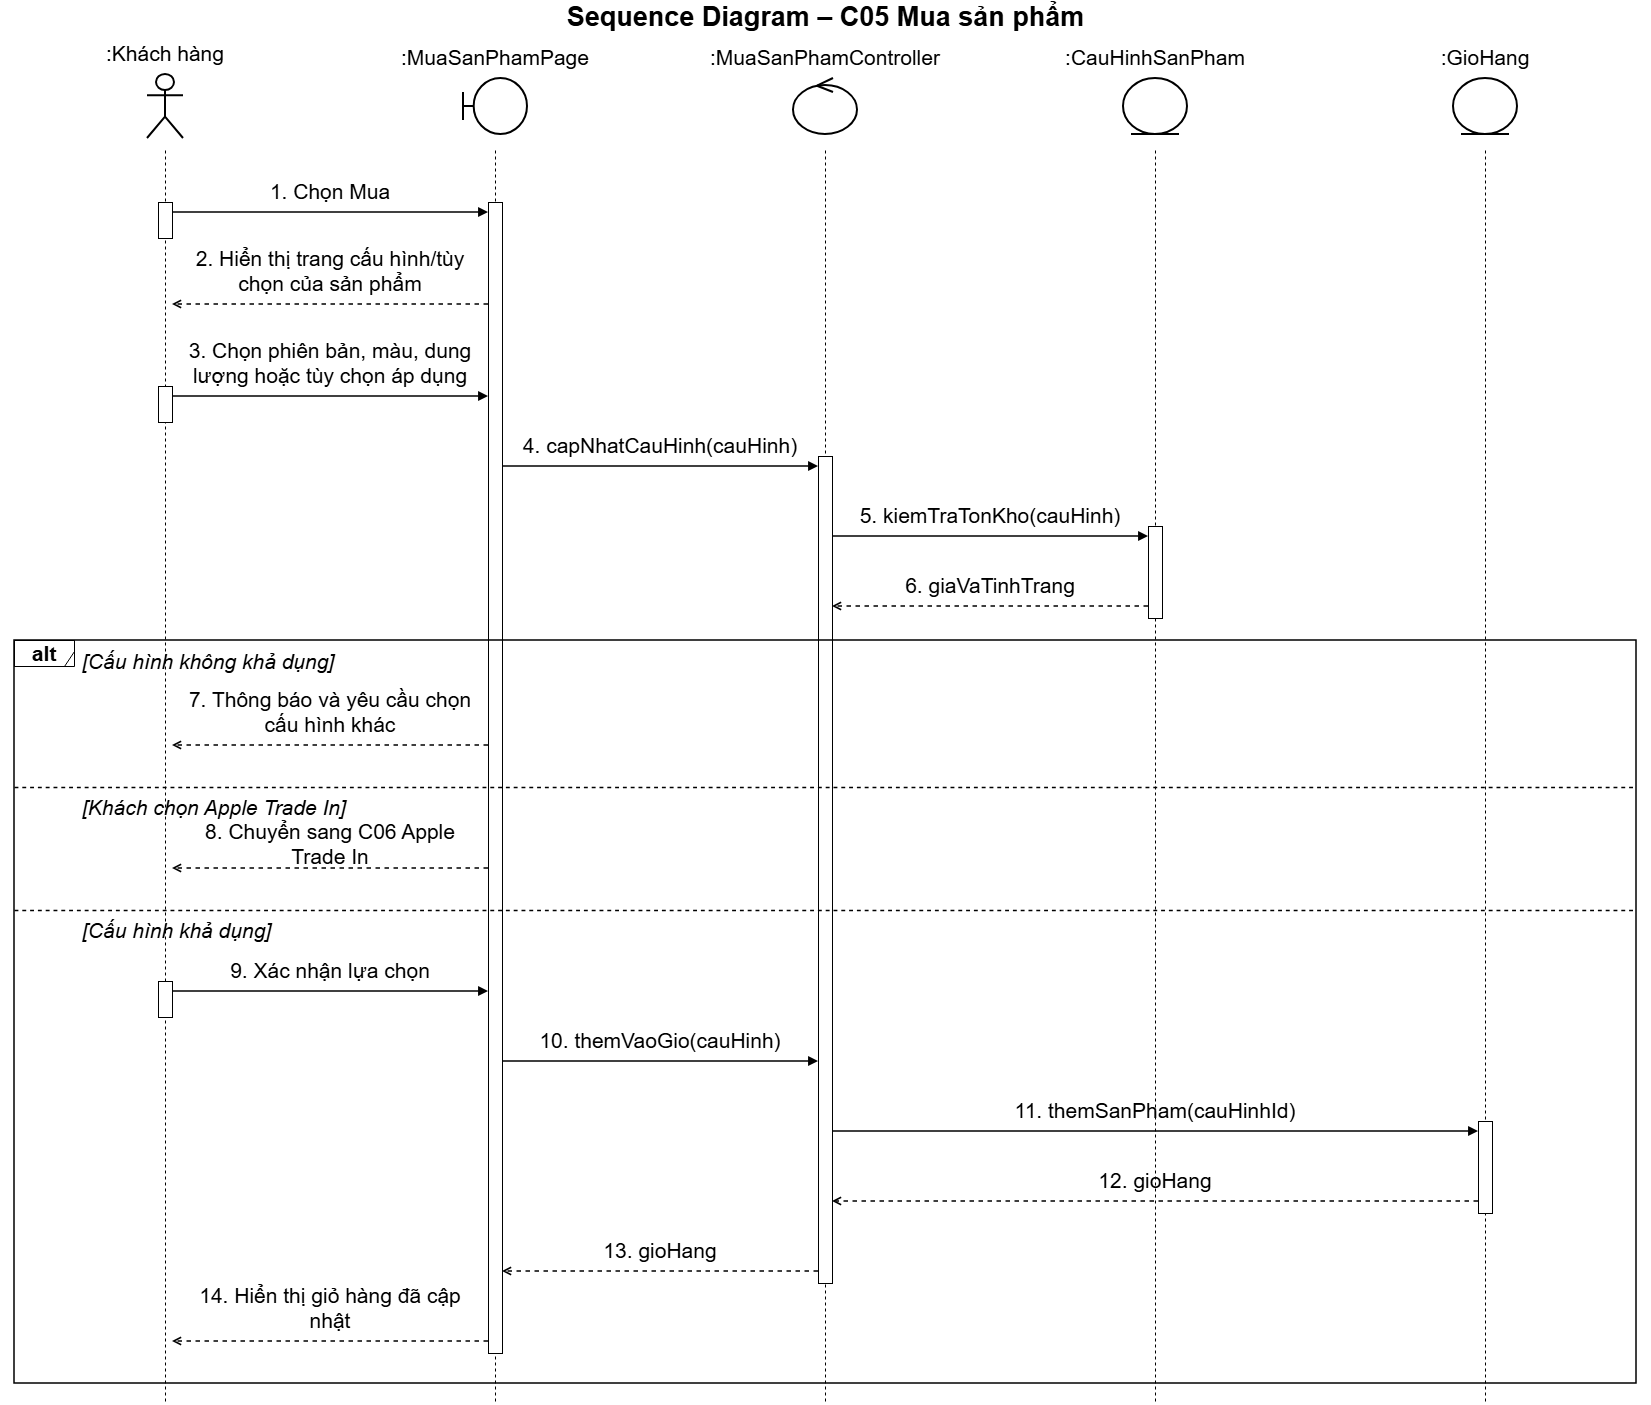

The diagram above was exported from draw.io. Its source (the exported page's mxGraphModel, read from the mxfile embedded in the PNG):
<mxGraphModel dx="2065" dy="1455" grid="0" gridSize="10" guides="1" tooltips="1" connect="1" arrows="1" fold="1" page="1" pageScale="1" pageWidth="1730" pageHeight="1443" math="0" shadow="0">
  <root>
    <mxCell id="0" />
    <mxCell id="1" parent="0" />
    <mxCell id="c3" parent="1" style="text;html=1;align=center;verticalAlign=middle;fontSize=24;fontStyle=1;fontFamily=Helvetica;labelBackgroundColor=none;" value="&lt;font style=&quot;font-size: 27px;&quot;&gt;Sequence Diagram – C05 Mua sản phẩm&lt;/font&gt;" vertex="1">
      <mxGeometry height="34" width="1650" x="40" as="geometry" />
    </mxCell>
    <mxCell id="c4" parent="1" style="shape=umlActor;verticalLabelPosition=top;verticalAlign=bottom;html=1;outlineConnect=0;whiteSpace=wrap;strokeWidth=2;fontSize=21;fontFamily=Helvetica;labelWidth=300;labelPosition=center;align=center;spacingBottom=6;labelBackgroundColor=none;" value=":Khách hàng" vertex="1">
      <mxGeometry height="64" width="36" x="187" y="74" as="geometry" />
    </mxCell>
    <mxCell id="c5" parent="1" style="shape=umlBoundary;verticalLabelPosition=top;verticalAlign=bottom;html=1;outlineConnect=0;whiteSpace=wrap;strokeWidth=2;fontSize=21;fontFamily=Helvetica;labelWidth=300;labelPosition=center;align=center;spacingBottom=6;labelBackgroundColor=none;" value=":MuaSanPhamPage" vertex="1">
      <mxGeometry height="56" width="64" x="503" y="78" as="geometry" />
    </mxCell>
    <mxCell id="c6" parent="1" style="shape=umlControl;verticalLabelPosition=top;verticalAlign=bottom;html=1;outlineConnect=0;whiteSpace=wrap;strokeWidth=2;fontSize=21;fontFamily=Helvetica;labelWidth=300;labelPosition=center;align=center;spacingBottom=6;labelBackgroundColor=none;" value=":MuaSanPhamController" vertex="1">
      <mxGeometry height="56" width="64" x="833" y="78" as="geometry" />
    </mxCell>
    <mxCell id="c7" parent="1" style="shape=umlEntity;verticalLabelPosition=top;verticalAlign=bottom;html=1;outlineConnect=0;whiteSpace=wrap;strokeWidth=2;fontSize=21;fontFamily=Helvetica;labelWidth=300;labelPosition=center;align=center;spacingBottom=6;labelBackgroundColor=none;" value=":CauHinhSanPham" vertex="1">
      <mxGeometry height="56" width="64" x="1163" y="78" as="geometry" />
    </mxCell>
    <mxCell id="c8" parent="1" style="shape=umlEntity;verticalLabelPosition=top;verticalAlign=bottom;html=1;outlineConnect=0;whiteSpace=wrap;strokeWidth=2;fontSize=21;fontFamily=Helvetica;labelWidth=300;labelPosition=center;align=center;spacingBottom=6;labelBackgroundColor=none;" value=":GioHang" vertex="1">
      <mxGeometry height="56" width="64" x="1493" y="78" as="geometry" />
    </mxCell>
    <mxCell id="c44" edge="1" parent="1" style="endArrow=none;dashed=1;html=1;strokeWidth=1;fontSize=21;labelBackgroundColor=none;fontColor=default;" value="">
      <mxGeometry relative="1" as="geometry">
        <mxPoint x="205" y="150" as="sourcePoint" />
        <mxPoint x="205" y="1403" as="targetPoint" />
      </mxGeometry>
    </mxCell>
    <mxCell id="c45" edge="1" parent="1" style="endArrow=none;dashed=1;html=1;strokeWidth=1;fontSize=21;labelBackgroundColor=none;fontColor=default;" value="">
      <mxGeometry relative="1" as="geometry">
        <mxPoint x="535" y="150" as="sourcePoint" />
        <mxPoint x="535" y="1403" as="targetPoint" />
      </mxGeometry>
    </mxCell>
    <mxCell id="c46" edge="1" parent="1" style="endArrow=none;dashed=1;html=1;strokeWidth=1;fontSize=21;labelBackgroundColor=none;fontColor=default;" value="">
      <mxGeometry relative="1" as="geometry">
        <mxPoint x="865" y="150" as="sourcePoint" />
        <mxPoint x="865" y="1403" as="targetPoint" />
      </mxGeometry>
    </mxCell>
    <mxCell id="c47" edge="1" parent="1" style="endArrow=none;dashed=1;html=1;strokeWidth=1;fontSize=21;labelBackgroundColor=none;fontColor=default;" value="">
      <mxGeometry relative="1" as="geometry">
        <mxPoint x="1195" y="150" as="sourcePoint" />
        <mxPoint x="1195" y="1403" as="targetPoint" />
      </mxGeometry>
    </mxCell>
    <mxCell id="c48" edge="1" parent="1" style="endArrow=none;dashed=1;html=1;strokeWidth=1;fontSize=21;labelBackgroundColor=none;fontColor=default;" value="">
      <mxGeometry relative="1" as="geometry">
        <mxPoint x="1525" y="150" as="sourcePoint" />
        <mxPoint x="1525" y="1403" as="targetPoint" />
      </mxGeometry>
    </mxCell>
    <mxCell id="c49" parent="1" style="rounded=0;html=1;pointerEvents=0;fontSize=21;labelBackgroundColor=none;" value="" vertex="1">
      <mxGeometry height="36" width="14" x="198" y="202" as="geometry" />
    </mxCell>
    <mxCell id="c50" parent="1" style="rounded=0;html=1;pointerEvents=0;fontSize=21;labelBackgroundColor=none;" value="" vertex="1">
      <mxGeometry height="36" width="14" x="198" y="386" as="geometry" />
    </mxCell>
    <mxCell id="c51" parent="1" style="rounded=0;html=1;pointerEvents=0;fontSize=21;labelBackgroundColor=none;" value="" vertex="1">
      <mxGeometry height="36" width="14" x="198" y="981" as="geometry" />
    </mxCell>
    <mxCell id="c52" parent="1" style="rounded=0;html=1;pointerEvents=0;fontSize=21;labelBackgroundColor=none;" value="" vertex="1">
      <mxGeometry height="1151" width="14" x="528" y="202" as="geometry" />
    </mxCell>
    <mxCell id="c53" parent="1" style="rounded=0;html=1;pointerEvents=0;fontSize=21;labelBackgroundColor=none;" value="" vertex="1">
      <mxGeometry height="827" width="14" x="858" y="456" as="geometry" />
    </mxCell>
    <mxCell id="c54" parent="1" style="rounded=0;html=1;pointerEvents=0;fontSize=21;labelBackgroundColor=none;" value="" vertex="1">
      <mxGeometry height="92" width="14" x="1188" y="526" as="geometry" />
    </mxCell>
    <mxCell id="c55" parent="1" style="rounded=0;html=1;pointerEvents=0;fontSize=21;labelBackgroundColor=none;" value="" vertex="1">
      <mxGeometry height="92" width="14" x="1518" y="1121" as="geometry" />
    </mxCell>
    <mxCell id="c9" parent="1" style="text;html=1;whiteSpace=wrap;align=center;verticalAlign=bottom;fontSize=21;fontFamily=Helvetica;spacing=0;spacingBottom=2;labelBackgroundColor=none;" value="1. Chọn Mua" vertex="1">
      <mxGeometry height="30" width="306" x="217" y="176" as="geometry" />
    </mxCell>
    <mxCell id="c10" edge="1" parent="1" style="html=1;strokeWidth=1.5;endArrow=block;endFill=1;fontSize=21;labelBackgroundColor=none;fontColor=default;" value="">
      <mxGeometry relative="1" as="geometry">
        <mxPoint x="212" y="212" as="sourcePoint" />
        <mxPoint x="528" y="212" as="targetPoint" />
      </mxGeometry>
    </mxCell>
    <mxCell id="c11" parent="1" style="text;html=1;whiteSpace=wrap;align=center;verticalAlign=bottom;fontSize=21;fontFamily=Helvetica;spacing=0;spacingBottom=2;labelBackgroundColor=none;" value="2. Hiển thị trang cấu hình/tùy chọn của sản phẩm" vertex="1">
      <mxGeometry height="52" width="306" x="217" y="246" as="geometry" />
    </mxCell>
    <mxCell id="c12" edge="1" parent="1" style="html=1;strokeWidth=1.5;dashed=1;endArrow=open;endFill=0;fontSize=21;labelBackgroundColor=none;fontColor=default;" value="">
      <mxGeometry relative="1" as="geometry">
        <mxPoint x="528" y="304" as="sourcePoint" />
        <mxPoint x="212" y="304" as="targetPoint" />
      </mxGeometry>
    </mxCell>
    <mxCell id="c13" parent="1" style="text;html=1;whiteSpace=wrap;align=center;verticalAlign=bottom;fontSize=21;fontFamily=Helvetica;spacing=0;spacingBottom=2;labelBackgroundColor=none;" value="3. Chọn phiên bản, màu, dung lượng hoặc tùy chọn áp dụng" vertex="1">
      <mxGeometry height="52" width="306" x="217" y="338" as="geometry" />
    </mxCell>
    <mxCell id="c14" edge="1" parent="1" style="html=1;strokeWidth=1.5;endArrow=block;endFill=1;fontSize=21;labelBackgroundColor=none;fontColor=default;" value="">
      <mxGeometry relative="1" as="geometry">
        <mxPoint x="212" y="396" as="sourcePoint" />
        <mxPoint x="528" y="396" as="targetPoint" />
      </mxGeometry>
    </mxCell>
    <mxCell id="c15" parent="1" style="text;html=1;whiteSpace=wrap;align=center;verticalAlign=bottom;fontSize=21;fontFamily=Helvetica;spacing=0;spacingBottom=2;labelBackgroundColor=none;" value="4. capNhatCauHinh(cauHinh)" vertex="1">
      <mxGeometry height="30" width="306" x="547" y="430" as="geometry" />
    </mxCell>
    <mxCell id="c16" edge="1" parent="1" style="html=1;strokeWidth=1.5;endArrow=block;endFill=1;fontSize=21;labelBackgroundColor=none;fontColor=default;" value="">
      <mxGeometry relative="1" as="geometry">
        <mxPoint x="542" y="466" as="sourcePoint" />
        <mxPoint x="858" y="466" as="targetPoint" />
      </mxGeometry>
    </mxCell>
    <mxCell id="c17" parent="1" style="text;html=1;whiteSpace=wrap;align=center;verticalAlign=bottom;fontSize=21;fontFamily=Helvetica;spacing=0;spacingBottom=2;labelBackgroundColor=none;" value="5. kiemTraTonKho(cauHinh)" vertex="1">
      <mxGeometry height="30" width="306" x="877" y="500" as="geometry" />
    </mxCell>
    <mxCell id="c18" edge="1" parent="1" style="html=1;strokeWidth=1.5;endArrow=block;endFill=1;fontSize=21;labelBackgroundColor=none;fontColor=default;" value="">
      <mxGeometry relative="1" as="geometry">
        <mxPoint x="872" y="536" as="sourcePoint" />
        <mxPoint x="1188" y="536" as="targetPoint" />
      </mxGeometry>
    </mxCell>
    <mxCell id="c19" parent="1" style="text;html=1;whiteSpace=wrap;align=center;verticalAlign=bottom;fontSize=21;fontFamily=Helvetica;spacing=0;spacingBottom=2;labelBackgroundColor=none;" value="6. giaVaTinhTrang" vertex="1">
      <mxGeometry height="30" width="306" x="877" y="570" as="geometry" />
    </mxCell>
    <mxCell id="c20" edge="1" parent="1" style="html=1;strokeWidth=1.5;dashed=1;endArrow=open;endFill=0;fontSize=21;labelBackgroundColor=none;fontColor=default;" value="">
      <mxGeometry relative="1" as="geometry">
        <mxPoint x="1188" y="606" as="sourcePoint" />
        <mxPoint x="872" y="606" as="targetPoint" />
      </mxGeometry>
    </mxCell>
    <mxCell id="c21" parent="1" style="text;html=1;whiteSpace=wrap;align=left;verticalAlign=middle;fontSize=21;fontStyle=2;fontFamily=Helvetica;labelBackgroundColor=none;" value="[Cấu hình không khả dụng]" vertex="1">
      <mxGeometry height="31" width="1532" x="120" y="646" as="geometry" />
    </mxCell>
    <mxCell id="c22" parent="1" style="text;html=1;whiteSpace=wrap;align=center;verticalAlign=bottom;fontSize=21;fontFamily=Helvetica;spacing=0;spacingBottom=2;labelBackgroundColor=none;" value="7. Thông báo và yêu cầu chọn cấu hình khác" vertex="1">
      <mxGeometry height="52" width="306" x="217" y="687" as="geometry" />
    </mxCell>
    <mxCell id="c23" edge="1" parent="1" style="html=1;strokeWidth=1.5;dashed=1;endArrow=open;endFill=0;fontSize=21;labelBackgroundColor=none;fontColor=default;" value="">
      <mxGeometry relative="1" as="geometry">
        <mxPoint x="528" y="745" as="sourcePoint" />
        <mxPoint x="212" y="745" as="targetPoint" />
      </mxGeometry>
    </mxCell>
    <mxCell id="c24" edge="1" parent="1" style="endArrow=none;dashed=1;html=1;strokeWidth=1.3;fontSize=21;labelBackgroundColor=none;fontColor=default;" value="">
      <mxGeometry relative="1" as="geometry">
        <mxPoint x="54" y="787" as="sourcePoint" />
        <mxPoint x="1676" y="787" as="targetPoint" />
      </mxGeometry>
    </mxCell>
    <mxCell id="c25" parent="1" style="text;html=1;whiteSpace=wrap;align=left;verticalAlign=middle;fontSize=21;fontStyle=2;fontFamily=Helvetica;labelBackgroundColor=none;" value="[Khách chọn Apple Trade In]" vertex="1">
      <mxGeometry height="31" width="1532" x="120" y="791" as="geometry" />
    </mxCell>
    <mxCell id="c26" parent="1" style="text;html=1;whiteSpace=wrap;align=center;verticalAlign=bottom;fontSize=21;fontFamily=Helvetica;spacing=0;spacingBottom=2;labelBackgroundColor=none;" value="8. Chuyển sang C06 Apple Trade In" vertex="1">
      <mxGeometry height="30" width="306" x="217" y="841" as="geometry" />
    </mxCell>
    <mxCell id="c27" edge="1" parent="1" style="html=1;strokeWidth=1.5;dashed=1;endArrow=open;endFill=0;fontSize=21;labelBackgroundColor=none;fontColor=default;" value="">
      <mxGeometry relative="1" as="geometry">
        <mxPoint x="528" y="868" as="sourcePoint" />
        <mxPoint x="212" y="868" as="targetPoint" />
      </mxGeometry>
    </mxCell>
    <mxCell id="c28" edge="1" parent="1" style="endArrow=none;dashed=1;html=1;strokeWidth=1.3;fontSize=21;labelBackgroundColor=none;fontColor=default;" value="">
      <mxGeometry relative="1" as="geometry">
        <mxPoint x="54" y="910" as="sourcePoint" />
        <mxPoint x="1676" y="910" as="targetPoint" />
      </mxGeometry>
    </mxCell>
    <mxCell id="c29" parent="1" style="text;html=1;whiteSpace=wrap;align=left;verticalAlign=middle;fontSize=21;fontStyle=2;fontFamily=Helvetica;labelBackgroundColor=none;" value="[Cấu hình khả dụng]" vertex="1">
      <mxGeometry height="31" width="1532" x="120" y="914" as="geometry" />
    </mxCell>
    <mxCell id="c30" parent="1" style="text;html=1;whiteSpace=wrap;align=center;verticalAlign=bottom;fontSize=21;fontFamily=Helvetica;spacing=0;spacingBottom=2;labelBackgroundColor=none;" value="9. Xác nhận lựa chọn" vertex="1">
      <mxGeometry height="30" width="306" x="217" y="955" as="geometry" />
    </mxCell>
    <mxCell id="c31" edge="1" parent="1" style="html=1;strokeWidth=1.5;endArrow=block;endFill=1;fontSize=21;labelBackgroundColor=none;fontColor=default;" value="">
      <mxGeometry relative="1" as="geometry">
        <mxPoint x="212" y="991" as="sourcePoint" />
        <mxPoint x="528" y="991" as="targetPoint" />
      </mxGeometry>
    </mxCell>
    <mxCell id="c32" parent="1" style="text;html=1;whiteSpace=wrap;align=center;verticalAlign=bottom;fontSize=21;fontFamily=Helvetica;spacing=0;spacingBottom=2;labelBackgroundColor=none;" value="10. themVaoGio(cauHinh)" vertex="1">
      <mxGeometry height="30" width="306" x="547" y="1025" as="geometry" />
    </mxCell>
    <mxCell id="c33" edge="1" parent="1" style="html=1;strokeWidth=1.5;endArrow=block;endFill=1;fontSize=21;labelBackgroundColor=none;fontColor=default;" value="">
      <mxGeometry relative="1" as="geometry">
        <mxPoint x="542" y="1061" as="sourcePoint" />
        <mxPoint x="858" y="1061" as="targetPoint" />
      </mxGeometry>
    </mxCell>
    <mxCell id="c34" parent="1" style="text;html=1;whiteSpace=wrap;align=center;verticalAlign=bottom;fontSize=21;fontFamily=Helvetica;spacing=0;spacingBottom=2;labelBackgroundColor=none;" value="11. themSanPham(cauHinhId)" vertex="1">
      <mxGeometry height="30" width="636" x="877" y="1095" as="geometry" />
    </mxCell>
    <mxCell id="c35" edge="1" parent="1" style="html=1;strokeWidth=1.5;endArrow=block;endFill=1;fontSize=21;labelBackgroundColor=none;fontColor=default;" value="">
      <mxGeometry relative="1" as="geometry">
        <mxPoint x="872" y="1131" as="sourcePoint" />
        <mxPoint x="1518" y="1131" as="targetPoint" />
      </mxGeometry>
    </mxCell>
    <mxCell id="c36" parent="1" style="text;html=1;whiteSpace=wrap;align=center;verticalAlign=bottom;fontSize=21;fontFamily=Helvetica;spacing=0;spacingBottom=2;labelBackgroundColor=none;" value="12. gioHang" vertex="1">
      <mxGeometry height="30" width="636" x="877" y="1165" as="geometry" />
    </mxCell>
    <mxCell id="c37" edge="1" parent="1" style="html=1;strokeWidth=1.5;dashed=1;endArrow=open;endFill=0;fontSize=21;labelBackgroundColor=none;fontColor=default;" value="">
      <mxGeometry relative="1" as="geometry">
        <mxPoint x="1518" y="1201" as="sourcePoint" />
        <mxPoint x="872" y="1201" as="targetPoint" />
      </mxGeometry>
    </mxCell>
    <mxCell id="c38" parent="1" style="text;html=1;whiteSpace=wrap;align=center;verticalAlign=bottom;fontSize=21;fontFamily=Helvetica;spacing=0;spacingBottom=2;labelBackgroundColor=none;" value="13. gioHang" vertex="1">
      <mxGeometry height="30" width="306" x="547" y="1235" as="geometry" />
    </mxCell>
    <mxCell id="c39" edge="1" parent="1" style="html=1;strokeWidth=1.5;dashed=1;endArrow=open;endFill=0;fontSize=21;labelBackgroundColor=none;fontColor=default;" value="">
      <mxGeometry relative="1" as="geometry">
        <mxPoint x="858" y="1271" as="sourcePoint" />
        <mxPoint x="542" y="1271" as="targetPoint" />
      </mxGeometry>
    </mxCell>
    <mxCell id="c40" parent="1" style="text;html=1;whiteSpace=wrap;align=center;verticalAlign=bottom;fontSize=21;fontFamily=Helvetica;spacing=0;spacingBottom=2;labelBackgroundColor=none;" value="14. Hiển thị giỏ hàng đã cập nhật" vertex="1">
      <mxGeometry height="30" width="306" x="217" y="1305" as="geometry" />
    </mxCell>
    <mxCell id="c41" edge="1" parent="1" style="html=1;strokeWidth=1.5;dashed=1;endArrow=open;endFill=0;fontSize=21;labelBackgroundColor=none;fontColor=default;" value="">
      <mxGeometry relative="1" as="geometry">
        <mxPoint x="528" y="1341" as="sourcePoint" />
        <mxPoint x="212" y="1341" as="targetPoint" />
      </mxGeometry>
    </mxCell>
    <mxCell id="c42" parent="1" style="shape=umlFrame;whiteSpace=wrap;html=1;pointerEvents=0;width=60;height=26;fontSize=21;fontStyle=1;labelBackgroundColor=none;" value="alt" vertex="1">
      <mxGeometry height="26" width="60" x="54" y="640" as="geometry" />
    </mxCell>
    <mxCell id="c43" parent="1" style="rounded=0;whiteSpace=wrap;html=1;fillColor=none;strokeWidth=1.5;pointerEvents=0;fontSize=21;labelBackgroundColor=none;" value="" vertex="1">
      <mxGeometry height="743" width="1622" x="54" y="640" as="geometry" />
    </mxCell>
  </root>
</mxGraphModel>